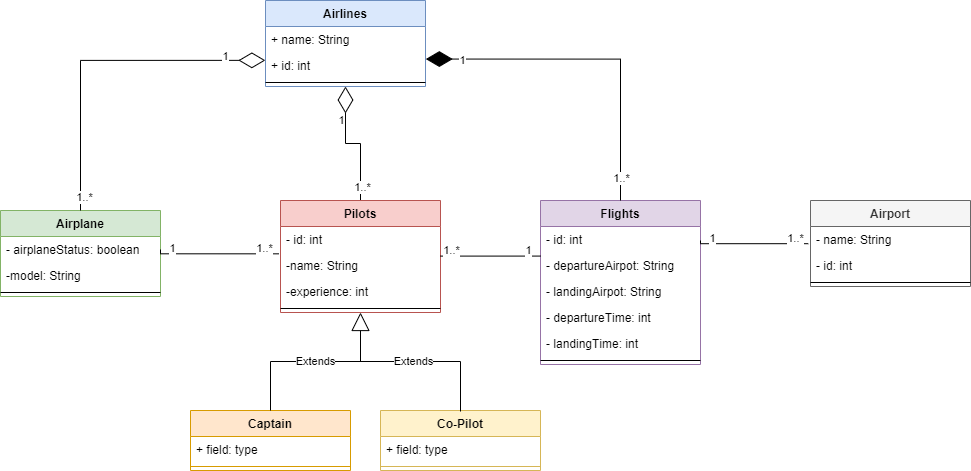

The diagram above was exported from draw.io. Its source (the exported page's mxGraphModel, read from the mxfile embedded in the PNG):
<mxGraphModel dx="1422" dy="762" grid="1" gridSize="10" guides="1" tooltips="1" connect="1" arrows="1" fold="1" page="1" pageScale="1" pageWidth="850" pageHeight="1100" background="none" math="0" shadow="0">
  <root>
    <mxCell id="0" />
    <mxCell id="1" parent="0" />
    <mxCell id="35CECeZ5SYTEIJtIZ-tW-1" value="Airlines" style="swimlane;fontStyle=1;align=center;verticalAlign=top;childLayout=stackLayout;horizontal=1;startSize=26;horizontalStack=0;resizeParent=1;resizeParentMax=0;resizeLast=0;collapsible=1;marginBottom=0;labelBackgroundColor=none;fillColor=#dae8fc;strokeColor=#6c8ebf;" parent="1" vertex="1">
      <mxGeometry x="345" y="10" width="160" height="86" as="geometry" />
    </mxCell>
    <mxCell id="35CECeZ5SYTEIJtIZ-tW-2" value="+ name: String" style="text;strokeColor=none;fillColor=none;align=left;verticalAlign=top;spacingLeft=4;spacingRight=4;overflow=hidden;rotatable=0;points=[[0,0.5],[1,0.5]];portConstraint=eastwest;" parent="35CECeZ5SYTEIJtIZ-tW-1" vertex="1">
      <mxGeometry y="26" width="160" height="26" as="geometry" />
    </mxCell>
    <mxCell id="35CECeZ5SYTEIJtIZ-tW-5" value="+ id: int" style="text;strokeColor=none;fillColor=none;align=left;verticalAlign=top;spacingLeft=4;spacingRight=4;overflow=hidden;rotatable=0;points=[[0,0.5],[1,0.5]];portConstraint=eastwest;" parent="35CECeZ5SYTEIJtIZ-tW-1" vertex="1">
      <mxGeometry y="52" width="160" height="26" as="geometry" />
    </mxCell>
    <mxCell id="35CECeZ5SYTEIJtIZ-tW-3" value="" style="line;strokeWidth=1;fillColor=none;align=left;verticalAlign=middle;spacingTop=-1;spacingLeft=3;spacingRight=3;rotatable=0;labelPosition=right;points=[];portConstraint=eastwest;" parent="35CECeZ5SYTEIJtIZ-tW-1" vertex="1">
      <mxGeometry y="78" width="160" height="8" as="geometry" />
    </mxCell>
    <mxCell id="35CECeZ5SYTEIJtIZ-tW-6" value="Airplane" style="swimlane;fontStyle=1;align=center;verticalAlign=top;childLayout=stackLayout;horizontal=1;startSize=26;horizontalStack=0;resizeParent=1;resizeParentMax=0;resizeLast=0;collapsible=1;marginBottom=0;fillColor=#d5e8d4;strokeColor=#82b366;" parent="1" vertex="1">
      <mxGeometry x="80" y="220" width="160" height="86" as="geometry" />
    </mxCell>
    <mxCell id="35CECeZ5SYTEIJtIZ-tW-7" value="- airplaneStatus: boolean" style="text;strokeColor=none;fillColor=none;align=left;verticalAlign=top;spacingLeft=4;spacingRight=4;overflow=hidden;rotatable=0;points=[[0,0.5],[1,0.5]];portConstraint=eastwest;" parent="35CECeZ5SYTEIJtIZ-tW-6" vertex="1">
      <mxGeometry y="26" width="160" height="26" as="geometry" />
    </mxCell>
    <mxCell id="35CECeZ5SYTEIJtIZ-tW-19" value="-model: String" style="text;strokeColor=none;fillColor=none;align=left;verticalAlign=top;spacingLeft=4;spacingRight=4;overflow=hidden;rotatable=0;points=[[0,0.5],[1,0.5]];portConstraint=eastwest;" parent="35CECeZ5SYTEIJtIZ-tW-6" vertex="1">
      <mxGeometry y="52" width="160" height="26" as="geometry" />
    </mxCell>
    <mxCell id="35CECeZ5SYTEIJtIZ-tW-8" value="" style="line;strokeWidth=1;fillColor=none;align=left;verticalAlign=middle;spacingTop=-1;spacingLeft=3;spacingRight=3;rotatable=0;labelPosition=right;points=[];portConstraint=eastwest;" parent="35CECeZ5SYTEIJtIZ-tW-6" vertex="1">
      <mxGeometry y="78" width="160" height="8" as="geometry" />
    </mxCell>
    <mxCell id="35CECeZ5SYTEIJtIZ-tW-10" value="" style="endArrow=diamondThin;endFill=0;endSize=24;html=1;rounded=0;snapToPoint=1;edgeStyle=orthogonalEdgeStyle;entryX=0.5;entryY=1;entryDx=0;entryDy=0;exitX=0.5;exitY=0;exitDx=0;exitDy=0;" parent="1" edge="1" target="35CECeZ5SYTEIJtIZ-tW-1" source="PED8gZJlvnC3Fcbq3mT4-1">
      <mxGeometry width="160" relative="1" as="geometry">
        <mxPoint x="270" y="141.66666666666674" as="sourcePoint" />
        <mxPoint x="430" y="141.66666666666674" as="targetPoint" />
      </mxGeometry>
    </mxCell>
    <mxCell id="EUh8gcUZfB9h8IytOIKj-9" value="1" style="edgeLabel;html=1;align=center;verticalAlign=middle;resizable=0;points=[];" vertex="1" connectable="0" parent="35CECeZ5SYTEIJtIZ-tW-10">
      <mxGeometry x="0.7589" y="4" relative="1" as="geometry">
        <mxPoint x="-1" y="17" as="offset" />
      </mxGeometry>
    </mxCell>
    <mxCell id="EUh8gcUZfB9h8IytOIKj-28" value="1..*" style="edgeLabel;html=1;align=center;verticalAlign=middle;resizable=0;points=[];" vertex="1" connectable="0" parent="35CECeZ5SYTEIJtIZ-tW-10">
      <mxGeometry x="-0.7804" y="-1" relative="1" as="geometry">
        <mxPoint as="offset" />
      </mxGeometry>
    </mxCell>
    <mxCell id="35CECeZ5SYTEIJtIZ-tW-11" value="Flights" style="swimlane;fontStyle=1;align=center;verticalAlign=top;childLayout=stackLayout;horizontal=1;startSize=26;horizontalStack=0;resizeParent=1;resizeParentMax=0;resizeLast=0;collapsible=1;marginBottom=0;fillColor=#e1d5e7;strokeColor=#9673a6;" parent="1" vertex="1">
      <mxGeometry x="620" y="210" width="160" height="164" as="geometry" />
    </mxCell>
    <mxCell id="35CECeZ5SYTEIJtIZ-tW-12" value="- id: int" style="text;strokeColor=none;fillColor=none;align=left;verticalAlign=top;spacingLeft=4;spacingRight=4;overflow=hidden;rotatable=0;points=[[0,0.5],[1,0.5]];portConstraint=eastwest;" parent="35CECeZ5SYTEIJtIZ-tW-11" vertex="1">
      <mxGeometry y="26" width="160" height="26" as="geometry" />
    </mxCell>
    <mxCell id="35CECeZ5SYTEIJtIZ-tW-16" value="- departureAirpot: String" style="text;strokeColor=none;fillColor=none;align=left;verticalAlign=top;spacingLeft=4;spacingRight=4;overflow=hidden;rotatable=0;points=[[0,0.5],[1,0.5]];portConstraint=eastwest;" parent="35CECeZ5SYTEIJtIZ-tW-11" vertex="1">
      <mxGeometry y="52" width="160" height="26" as="geometry" />
    </mxCell>
    <mxCell id="35CECeZ5SYTEIJtIZ-tW-17" value="- landingAirpot: String" style="text;strokeColor=none;fillColor=none;align=left;verticalAlign=top;spacingLeft=4;spacingRight=4;overflow=hidden;rotatable=0;points=[[0,0.5],[1,0.5]];portConstraint=eastwest;" parent="35CECeZ5SYTEIJtIZ-tW-11" vertex="1">
      <mxGeometry y="78" width="160" height="26" as="geometry" />
    </mxCell>
    <mxCell id="KzgNUDT3h2kJCqAtrBr6-3" value="- departureTime: int" style="text;strokeColor=none;fillColor=none;align=left;verticalAlign=top;spacingLeft=4;spacingRight=4;overflow=hidden;rotatable=0;points=[[0,0.5],[1,0.5]];portConstraint=eastwest;" parent="35CECeZ5SYTEIJtIZ-tW-11" vertex="1">
      <mxGeometry y="104" width="160" height="26" as="geometry" />
    </mxCell>
    <mxCell id="KzgNUDT3h2kJCqAtrBr6-1" value="- landingTime: int" style="text;strokeColor=none;fillColor=none;align=left;verticalAlign=top;spacingLeft=4;spacingRight=4;overflow=hidden;rotatable=0;points=[[0,0.5],[1,0.5]];portConstraint=eastwest;" parent="35CECeZ5SYTEIJtIZ-tW-11" vertex="1">
      <mxGeometry y="130" width="160" height="26" as="geometry" />
    </mxCell>
    <mxCell id="35CECeZ5SYTEIJtIZ-tW-13" value="" style="line;strokeWidth=1;fillColor=none;align=left;verticalAlign=middle;spacingTop=-1;spacingLeft=3;spacingRight=3;rotatable=0;labelPosition=right;points=[];portConstraint=eastwest;" parent="35CECeZ5SYTEIJtIZ-tW-11" vertex="1">
      <mxGeometry y="156" width="160" height="8" as="geometry" />
    </mxCell>
    <mxCell id="35CECeZ5SYTEIJtIZ-tW-20" value="Airport" style="swimlane;fontStyle=1;align=center;verticalAlign=top;childLayout=stackLayout;horizontal=1;startSize=26;horizontalStack=0;resizeParent=1;resizeParentMax=0;resizeLast=0;collapsible=1;marginBottom=0;fillColor=#f5f5f5;fontColor=#333333;strokeColor=#666666;" parent="1" vertex="1">
      <mxGeometry x="890" y="210" width="160" height="86" as="geometry" />
    </mxCell>
    <mxCell id="35CECeZ5SYTEIJtIZ-tW-21" value="- name: String" style="text;strokeColor=none;fillColor=none;align=left;verticalAlign=top;spacingLeft=4;spacingRight=4;overflow=hidden;rotatable=0;points=[[0,0.5],[1,0.5]];portConstraint=eastwest;" parent="35CECeZ5SYTEIJtIZ-tW-20" vertex="1">
      <mxGeometry y="26" width="160" height="26" as="geometry" />
    </mxCell>
    <mxCell id="35CECeZ5SYTEIJtIZ-tW-18" value="- id: int" style="text;strokeColor=none;fillColor=none;align=left;verticalAlign=top;spacingLeft=4;spacingRight=4;overflow=hidden;rotatable=0;points=[[0,0.5],[1,0.5]];portConstraint=eastwest;" parent="35CECeZ5SYTEIJtIZ-tW-20" vertex="1">
      <mxGeometry y="52" width="160" height="26" as="geometry" />
    </mxCell>
    <mxCell id="35CECeZ5SYTEIJtIZ-tW-22" value="" style="line;strokeWidth=1;fillColor=none;align=left;verticalAlign=middle;spacingTop=-1;spacingLeft=3;spacingRight=3;rotatable=0;labelPosition=right;points=[];portConstraint=eastwest;" parent="35CECeZ5SYTEIJtIZ-tW-20" vertex="1">
      <mxGeometry y="78" width="160" height="8" as="geometry" />
    </mxCell>
    <mxCell id="PED8gZJlvnC3Fcbq3mT4-1" value="Pilots" style="swimlane;fontStyle=1;align=center;verticalAlign=top;childLayout=stackLayout;horizontal=1;startSize=26;horizontalStack=0;resizeParent=1;resizeParentMax=0;resizeLast=0;collapsible=1;marginBottom=0;fillColor=#f8cecc;strokeColor=#b85450;" parent="1" vertex="1">
      <mxGeometry x="360" y="210" width="160" height="112" as="geometry" />
    </mxCell>
    <mxCell id="KzgNUDT3h2kJCqAtrBr6-5" value="- id: int" style="text;strokeColor=none;fillColor=none;align=left;verticalAlign=top;spacingLeft=4;spacingRight=4;overflow=hidden;rotatable=0;points=[[0,0.5],[1,0.5]];portConstraint=eastwest;" parent="PED8gZJlvnC3Fcbq3mT4-1" vertex="1">
      <mxGeometry y="26" width="160" height="26" as="geometry" />
    </mxCell>
    <mxCell id="PED8gZJlvnC3Fcbq3mT4-2" value="-name: String" style="text;strokeColor=none;fillColor=none;align=left;verticalAlign=top;spacingLeft=4;spacingRight=4;overflow=hidden;rotatable=0;points=[[0,0.5],[1,0.5]];portConstraint=eastwest;" parent="PED8gZJlvnC3Fcbq3mT4-1" vertex="1">
      <mxGeometry y="52" width="160" height="26" as="geometry" />
    </mxCell>
    <mxCell id="KzgNUDT3h2kJCqAtrBr6-4" value="-experience: int&#10;" style="text;strokeColor=none;fillColor=none;align=left;verticalAlign=top;spacingLeft=4;spacingRight=4;overflow=hidden;rotatable=0;points=[[0,0.5],[1,0.5]];portConstraint=eastwest;" parent="PED8gZJlvnC3Fcbq3mT4-1" vertex="1">
      <mxGeometry y="78" width="160" height="26" as="geometry" />
    </mxCell>
    <mxCell id="PED8gZJlvnC3Fcbq3mT4-3" value="" style="line;strokeWidth=1;fillColor=none;align=left;verticalAlign=middle;spacingTop=-1;spacingLeft=3;spacingRight=3;rotatable=0;labelPosition=right;points=[];portConstraint=eastwest;" parent="PED8gZJlvnC3Fcbq3mT4-1" vertex="1">
      <mxGeometry y="104" width="160" height="8" as="geometry" />
    </mxCell>
    <mxCell id="KzgNUDT3h2kJCqAtrBr6-6" value="Captain" style="swimlane;fontStyle=1;align=center;verticalAlign=top;childLayout=stackLayout;horizontal=1;startSize=26;horizontalStack=0;resizeParent=1;resizeParentMax=0;resizeLast=0;collapsible=1;marginBottom=0;fillColor=#ffe6cc;strokeColor=#d79b00;" parent="1" vertex="1">
      <mxGeometry x="270" y="420" width="160" height="60" as="geometry" />
    </mxCell>
    <mxCell id="KzgNUDT3h2kJCqAtrBr6-7" value="+ field: type" style="text;strokeColor=none;fillColor=none;align=left;verticalAlign=top;spacingLeft=4;spacingRight=4;overflow=hidden;rotatable=0;points=[[0,0.5],[1,0.5]];portConstraint=eastwest;" parent="KzgNUDT3h2kJCqAtrBr6-6" vertex="1">
      <mxGeometry y="26" width="160" height="26" as="geometry" />
    </mxCell>
    <mxCell id="KzgNUDT3h2kJCqAtrBr6-8" value="" style="line;strokeWidth=1;fillColor=none;align=left;verticalAlign=middle;spacingTop=-1;spacingLeft=3;spacingRight=3;rotatable=0;labelPosition=right;points=[];portConstraint=eastwest;strokeColor=inherit;" parent="KzgNUDT3h2kJCqAtrBr6-6" vertex="1">
      <mxGeometry y="52" width="160" height="8" as="geometry" />
    </mxCell>
    <mxCell id="KzgNUDT3h2kJCqAtrBr6-10" value="Co-Pilot" style="swimlane;fontStyle=1;align=center;verticalAlign=top;childLayout=stackLayout;horizontal=1;startSize=26;horizontalStack=0;resizeParent=1;resizeParentMax=0;resizeLast=0;collapsible=1;marginBottom=0;fillColor=#fff2cc;strokeColor=#d6b656;" parent="1" vertex="1">
      <mxGeometry x="460" y="420" width="160" height="60" as="geometry" />
    </mxCell>
    <mxCell id="KzgNUDT3h2kJCqAtrBr6-11" value="+ field: type" style="text;strokeColor=none;fillColor=none;align=left;verticalAlign=top;spacingLeft=4;spacingRight=4;overflow=hidden;rotatable=0;points=[[0,0.5],[1,0.5]];portConstraint=eastwest;" parent="KzgNUDT3h2kJCqAtrBr6-10" vertex="1">
      <mxGeometry y="26" width="160" height="26" as="geometry" />
    </mxCell>
    <mxCell id="KzgNUDT3h2kJCqAtrBr6-12" value="" style="line;strokeWidth=1;fillColor=none;align=left;verticalAlign=middle;spacingTop=-1;spacingLeft=3;spacingRight=3;rotatable=0;labelPosition=right;points=[];portConstraint=eastwest;strokeColor=inherit;" parent="KzgNUDT3h2kJCqAtrBr6-10" vertex="1">
      <mxGeometry y="52" width="160" height="8" as="geometry" />
    </mxCell>
    <mxCell id="EUh8gcUZfB9h8IytOIKj-1" value="Extends" style="endArrow=block;endSize=16;endFill=0;html=1;rounded=0;edgeStyle=orthogonalEdgeStyle;snapToPoint=1;entryX=0.5;entryY=1;entryDx=0;entryDy=0;exitX=0.5;exitY=0;exitDx=0;exitDy=0;" edge="1" parent="1" source="KzgNUDT3h2kJCqAtrBr6-6" target="PED8gZJlvnC3Fcbq3mT4-1">
      <mxGeometry width="160" relative="1" as="geometry">
        <mxPoint x="290" y="341.01" as="sourcePoint" />
        <mxPoint x="436.96000000000004" y="391.01" as="targetPoint" />
      </mxGeometry>
    </mxCell>
    <mxCell id="EUh8gcUZfB9h8IytOIKj-3" value="Extends" style="endArrow=none;endSize=16;endFill=0;html=1;rounded=0;edgeStyle=orthogonalEdgeStyle;snapToPoint=1;entryX=0.5;entryY=0;entryDx=0;entryDy=0;" edge="1" parent="1">
      <mxGeometry x="-0.1429" width="160" relative="1" as="geometry">
        <mxPoint x="420" y="371" as="sourcePoint" />
        <mxPoint x="540" y="421" as="targetPoint" />
        <Array as="points">
          <mxPoint x="430" y="371" />
          <mxPoint x="540" y="371" />
        </Array>
        <mxPoint as="offset" />
      </mxGeometry>
    </mxCell>
    <mxCell id="EUh8gcUZfB9h8IytOIKj-10" value="" style="endArrow=diamondThin;endFill=0;endSize=24;html=1;rounded=0;snapToPoint=1;edgeStyle=orthogonalEdgeStyle;exitX=0.5;exitY=0;exitDx=0;exitDy=0;entryX=-0.001;entryY=0.302;entryDx=0;entryDy=0;entryPerimeter=0;" edge="1" parent="1" source="35CECeZ5SYTEIJtIZ-tW-6" target="35CECeZ5SYTEIJtIZ-tW-5">
      <mxGeometry width="160" relative="1" as="geometry">
        <mxPoint x="185" y="72.58" as="sourcePoint" />
        <mxPoint x="280" y="70" as="targetPoint" />
        <Array as="points">
          <mxPoint x="160" y="70" />
        </Array>
      </mxGeometry>
    </mxCell>
    <mxCell id="EUh8gcUZfB9h8IytOIKj-11" value="1" style="edgeLabel;html=1;align=center;verticalAlign=middle;resizable=0;points=[];" vertex="1" connectable="0" parent="EUh8gcUZfB9h8IytOIKj-10">
      <mxGeometry x="0.7589" y="4" relative="1" as="geometry">
        <mxPoint as="offset" />
      </mxGeometry>
    </mxCell>
    <mxCell id="EUh8gcUZfB9h8IytOIKj-12" value="1..*" style="edgeLabel;html=1;align=center;verticalAlign=middle;resizable=0;points=[];" vertex="1" connectable="0" parent="EUh8gcUZfB9h8IytOIKj-10">
      <mxGeometry x="-0.9192" y="-3" relative="1" as="geometry">
        <mxPoint as="offset" />
      </mxGeometry>
    </mxCell>
    <mxCell id="EUh8gcUZfB9h8IytOIKj-13" value="" style="endArrow=none;endFill=0;endSize=24;html=1;rounded=0;snapToPoint=1;edgeStyle=orthogonalEdgeStyle;" edge="1" parent="1">
      <mxGeometry width="160" relative="1" as="geometry">
        <mxPoint x="520" y="266" as="sourcePoint" />
        <mxPoint x="620" y="265.58" as="targetPoint" />
        <Array as="points">
          <mxPoint x="620" y="266" />
        </Array>
      </mxGeometry>
    </mxCell>
    <mxCell id="EUh8gcUZfB9h8IytOIKj-14" value="1" style="edgeLabel;html=1;align=center;verticalAlign=middle;resizable=0;points=[];" vertex="1" connectable="0" parent="EUh8gcUZfB9h8IytOIKj-13">
      <mxGeometry x="0.7589" y="4" relative="1" as="geometry">
        <mxPoint y="-2" as="offset" />
      </mxGeometry>
    </mxCell>
    <mxCell id="EUh8gcUZfB9h8IytOIKj-27" value="1..*" style="edgeLabel;html=1;align=center;verticalAlign=middle;resizable=0;points=[];" vertex="1" connectable="0" parent="EUh8gcUZfB9h8IytOIKj-13">
      <mxGeometry x="-0.7831" y="3" relative="1" as="geometry">
        <mxPoint y="-3" as="offset" />
      </mxGeometry>
    </mxCell>
    <mxCell id="5jTMVA9MVqWAlgRR7Nka-1" value="" style="endArrow=diamondThin;endFill=1;endSize=24;html=1;rounded=0;snapToPoint=1;edgeStyle=orthogonalEdgeStyle;exitX=0.5;exitY=0;exitDx=0;exitDy=0;entryX=1.002;entryY=0.252;entryDx=0;entryDy=0;entryPerimeter=0;" parent="1" source="35CECeZ5SYTEIJtIZ-tW-11" target="35CECeZ5SYTEIJtIZ-tW-5" edge="1">
      <mxGeometry width="160" relative="1" as="geometry">
        <mxPoint x="959" y="160" as="sourcePoint" />
        <mxPoint x="819" y="170" as="targetPoint" />
        <Array as="points">
          <mxPoint x="700" y="69" />
        </Array>
      </mxGeometry>
    </mxCell>
    <mxCell id="EUh8gcUZfB9h8IytOIKj-29" value="1" style="edgeLabel;html=1;align=center;verticalAlign=middle;resizable=0;points=[];" vertex="1" connectable="0" parent="5jTMVA9MVqWAlgRR7Nka-1">
      <mxGeometry x="0.7837" y="1" relative="1" as="geometry">
        <mxPoint as="offset" />
      </mxGeometry>
    </mxCell>
    <mxCell id="EUh8gcUZfB9h8IytOIKj-30" value="1..*" style="edgeLabel;html=1;align=center;verticalAlign=middle;resizable=0;points=[];" vertex="1" connectable="0" parent="5jTMVA9MVqWAlgRR7Nka-1">
      <mxGeometry x="-0.8661" relative="1" as="geometry">
        <mxPoint as="offset" />
      </mxGeometry>
    </mxCell>
    <mxCell id="EUh8gcUZfB9h8IytOIKj-23" value="" style="endArrow=none;endFill=0;endSize=24;html=1;rounded=0;snapToPoint=1;edgeStyle=orthogonalEdgeStyle;exitX=1;exitY=0.5;exitDx=0;exitDy=0;entryX=-0.01;entryY=0.051;entryDx=0;entryDy=0;entryPerimeter=0;" edge="1" parent="1" source="35CECeZ5SYTEIJtIZ-tW-7" target="PED8gZJlvnC3Fcbq3mT4-2">
      <mxGeometry width="160" relative="1" as="geometry">
        <mxPoint x="245" y="263.0000000000001" as="sourcePoint" />
        <mxPoint x="345" y="262.5799999999999" as="targetPoint" />
        <Array as="points">
          <mxPoint x="240" y="263" />
        </Array>
      </mxGeometry>
    </mxCell>
    <mxCell id="EUh8gcUZfB9h8IytOIKj-24" value="1..*" style="edgeLabel;html=1;align=center;verticalAlign=middle;resizable=0;points=[];" vertex="1" connectable="0" parent="EUh8gcUZfB9h8IytOIKj-23">
      <mxGeometry x="0.7589" y="4" relative="1" as="geometry">
        <mxPoint y="-2" as="offset" />
      </mxGeometry>
    </mxCell>
    <mxCell id="EUh8gcUZfB9h8IytOIKj-26" value="1" style="edgeLabel;html=1;align=center;verticalAlign=middle;resizable=0;points=[];" vertex="1" connectable="0" parent="EUh8gcUZfB9h8IytOIKj-23">
      <mxGeometry x="-0.8332" y="2" relative="1" as="geometry">
        <mxPoint x="6" y="-4" as="offset" />
      </mxGeometry>
    </mxCell>
    <mxCell id="EUh8gcUZfB9h8IytOIKj-31" value="" style="endArrow=none;endFill=0;endSize=24;html=1;rounded=0;snapToPoint=1;edgeStyle=orthogonalEdgeStyle;exitX=1;exitY=0.5;exitDx=0;exitDy=0;entryX=-0.014;entryY=0.661;entryDx=0;entryDy=0;entryPerimeter=0;" edge="1" parent="1" target="35CECeZ5SYTEIJtIZ-tW-21">
      <mxGeometry width="160" relative="1" as="geometry">
        <mxPoint x="780" y="250" as="sourcePoint" />
        <mxPoint x="870" y="254" as="targetPoint" />
        <Array as="points">
          <mxPoint x="780" y="253" />
        </Array>
      </mxGeometry>
    </mxCell>
    <mxCell id="EUh8gcUZfB9h8IytOIKj-32" value="1..*" style="edgeLabel;html=1;align=center;verticalAlign=middle;resizable=0;points=[];" vertex="1" connectable="0" parent="EUh8gcUZfB9h8IytOIKj-31">
      <mxGeometry x="0.7589" y="4" relative="1" as="geometry">
        <mxPoint y="-2" as="offset" />
      </mxGeometry>
    </mxCell>
    <mxCell id="EUh8gcUZfB9h8IytOIKj-33" value="1" style="edgeLabel;html=1;align=center;verticalAlign=middle;resizable=0;points=[];" vertex="1" connectable="0" parent="EUh8gcUZfB9h8IytOIKj-31">
      <mxGeometry x="-0.8332" y="2" relative="1" as="geometry">
        <mxPoint x="6" y="-4" as="offset" />
      </mxGeometry>
    </mxCell>
  </root>
</mxGraphModel>